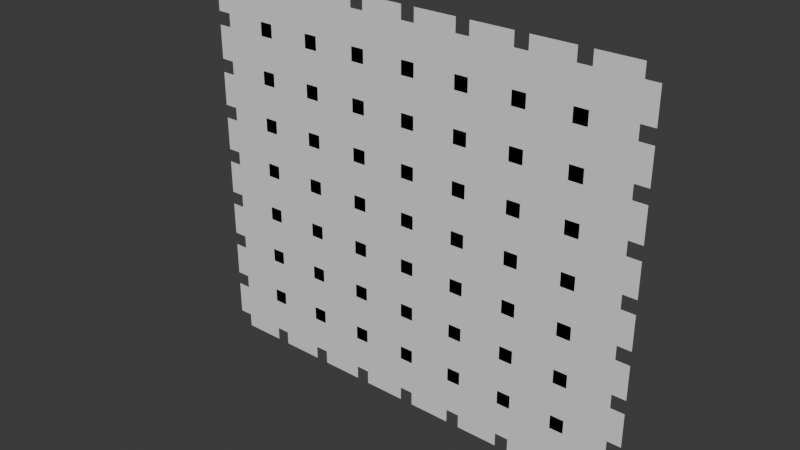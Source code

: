 # Source: board.blend  (saved by Blender 4.2.67; exported with 4.5.12 LTS)
import bpy
from mathutils import Matrix  # noqa: F401  (used for matrix-valued properties, if any)

bpy.ops.wm.read_factory_settings(use_empty=True)
scene = bpy.context.scene
scene.name = 'Scene'

# ---- collections
col_collection = bpy.data.collections.new('Collection'); scene.collection.children.link(col_collection)

# ---- world
world_world = bpy.data.worlds.new('World'); scene.world = world_world
world_world.use_nodes = True; world_world.node_tree.nodes.clear()
_N = world_world.node_tree.nodes; _L = world_world.node_tree.links
n0 = _N.new('ShaderNodeOutputWorld'); n0.name = 'World Output'; n0.location = (300, 300)
n1 = _N.new('ShaderNodeBackground'); n1.name = 'Background'; n1.location = (10, 300)
n1.inputs[0].default_value = (0.05088, 0.05088, 0.05088, 1.0)
_L.new(n1.outputs[0], n0.inputs[0])
n0.is_active_output = True
world_world.color = (0.05088, 0.05088, 0.05088)
world_world.sun_shadow_jitter_overblur = 0.0

# ---- meshes
me_003 = bpy.data.meshes.new('平面.003')
me_003.from_pydata([(-3.979, 0.05106, 21.62), (-3.979, 0.05106, 19.62), (-1.479, 0.05106, 21.62), (-3.979, 0.05106, 18.82), (-3.979, 0.05106, 16.82), (-4.379, 0.05106, 8.42), (-4.379, 0.05106, 10.42), (-3.979, 0.05106, 22.02), (-1.479, 0.05106, 22.02), (-3.979, 0.05106, 16.02), (-3.979, 0.05106, 14.02), (-4.379, 0.05106, 11.22), (-4.379, 0.05106, 13.22), (-3.979, 0.05106, 13.22), (-3.979, 0.05106, 11.22), (-4.379, 0.05106, 14.02), (-3.979, 0.05106, 10.42), (-3.979, 0.05106, 8.42), (-4.379, 0.05106, 16.02), (-3.979, 0.05106, 7.62), (-3.979, 0.05106, 5.621), (-3.979, 0.05106, 4.821), (-4.379, 0.05106, 16.82), (-4.379, 0.05106, 18.82), (-3.979, 0.05106, 2.821), (-4.379, 0.05106, 19.62), (-4.379, 0.05106, 21.62), (-3.979, 0.05106, 2.021), (-3.979, 0.05106, 0.02108), (-1.479, 0.05106, 0.02108), (-3.979, 0.05106, -0.3789), (-1.479, 0.05106, -0.3789), (-4.379, 0.05106, 5.621), (-4.379, 0.05106, 7.62), (-4.379, 0.05106, 4.821), (-4.379, 0.05106, 2.821), (-4.379, 0.05106, 2.021), (-4.379, 0.05106, 0.02108), (-0.6792, 0.05106, 21.62), (1.821, 0.05106, 21.62), (-0.6792, 0.05106, 22.02), (1.821, 0.05106, 22.02), (-0.6792, 0.05106, 0.02108), (1.821, 0.05106, 0.02108), (-0.6792, 0.05106, -0.3789), (1.821, 0.05106, -0.3789), (2.621, 0.05106, 21.62), (5.12, 0.05106, 21.62), (2.621, 0.05106, 22.02), (5.12, 0.05106, 22.02), (2.621, 0.05106, 0.02108), (5.12, 0.05106, 0.02108), (2.621, 0.05106, -0.3789), (5.12, 0.05106, -0.3789), (5.92, 0.05106, 21.62), (8.42, 0.05106, 21.62), (5.92, 0.05106, 22.02), (8.42, 0.05106, 22.02), (5.92, 0.05106, 0.02108), (8.42, 0.05106, 0.02108), (5.92, 0.05106, -0.3789), (8.42, 0.05106, -0.3789), (9.22, 0.05106, 21.62), (9.22, 0.05106, 0.02108), (11.72, 0.05106, 21.62), (9.22, 0.05106, 22.02), (11.72, 0.05106, 22.02), (11.72, 0.05106, 0.02108), (9.22, 0.05106, -0.3789), (11.72, 0.05106, -0.3789), (12.52, 0.05106, 0.02108), (12.52, 0.05106, 21.62), (15.02, 0.05106, 21.62), (12.52, 0.05106, 22.02), (15.02, 0.05106, 22.02), (15.02, 0.05106, 0.02108), (12.52, 0.05106, -0.3789), (15.02, 0.05106, -0.3789), (15.82, 0.05106, 0.02108), (15.82, 0.05106, 21.62), (18.32, 0.05106, 21.62), (15.82, 0.05106, 22.02), (18.32, 0.05106, 22.02), (18.32, 0.05106, 0.02108), (15.82, 0.05106, -0.3789), (18.32, 0.05106, -0.3789), (19.12, 0.05106, 0.02108), (19.12, 0.05106, 21.62), (21.62, 0.05106, 21.62), (21.62, 0.05106, 19.62), (21.62, 0.05106, 18.82), (21.62, 0.05106, 16.82), (19.12, 0.05106, 22.02), (21.62, 0.05106, 22.02), (21.62, 0.05106, 16.02), (21.62, 0.05106, 14.02), (21.62, 0.05106, 13.22), (21.62, 0.05106, 11.22), (21.62, 0.05106, 10.42), (21.62, 0.05106, 8.42), (21.62, 0.05106, 7.62), (21.62, 0.05106, 5.621), (21.62, 0.05106, 4.821), (21.62, 0.05106, 2.821), (21.62, 0.05106, 2.021), (21.62, 0.05106, 0.02108), (19.12, 0.05106, -0.3789), (21.62, 0.05106, -0.3789), (22.02, 0.05106, 21.62), (22.02, 0.05106, 19.62), (22.02, 0.05106, 18.82), (22.02, 0.05106, 16.82), (22.02, 0.05106, 16.02), (22.02, 0.05106, 14.02), (22.02, 0.05106, 13.22), (22.02, 0.05106, 11.22), (22.02, 0.05106, 10.42), (22.02, 0.05106, 8.42), (22.02, 0.05106, 7.62), (22.02, 0.05106, 5.621), (22.02, 0.05106, 4.821), (22.02, 0.05106, 2.821), (22.02, 0.05106, 2.021), (22.02, 0.05106, 0.02108), (-1.479, 0.05106, 19.62), (-1.479, 0.05106, 18.82), (-1.479, 0.05106, 16.82), (-1.479, 0.05106, 16.02), (-1.479, 0.05106, 14.02), (-1.479, 0.05106, 13.22), (-1.479, 0.05106, 11.22), (-1.479, 0.05106, 10.42), (-1.479, 0.05106, 8.42), (-1.479, 0.05106, 7.62), (-1.479, 0.05106, 5.621), (-1.479, 0.05106, 4.821), (-1.479, 0.05106, 2.821), (-1.479, 0.05106, 2.021), (-0.6792, 0.05106, 19.62), (-0.6792, 0.05106, 18.82), (-0.6792, 0.05106, 16.82), (-0.6792, 0.05106, 16.02), (-0.6792, 0.05106, 14.02), (-0.6792, 0.05106, 13.22), (-0.6792, 0.05106, 11.22), (-0.6792, 0.05106, 8.42), (-0.6792, 0.05106, 4.821), (1.821, 0.05106, 19.62), (1.821, 0.05106, 18.82), (1.821, 0.05106, 16.82), (1.821, 0.05106, 16.02), (1.821, 0.05106, 14.02), (1.821, 0.05106, 13.22), (1.821, 0.05106, 11.22), (1.821, 0.05106, 10.42), (-0.6792, 0.05106, 10.42), (1.821, 0.05106, 8.42), (-0.6792, 0.05106, 7.62), (1.821, 0.05106, 7.62), (-0.6792, 0.05106, 5.621), (1.821, 0.05106, 5.621), (1.821, 0.05106, 4.821), (-0.6792, 0.05106, 2.821), (1.821, 0.05106, 2.821), (-0.6792, 0.05106, 2.021), (1.821, 0.05106, 2.021), (2.621, 0.05106, 19.62), (2.621, 0.05106, 14.02), (2.621, 0.05106, 13.22), (2.621, 0.05106, 11.22), (2.621, 0.05106, 10.42), (2.621, 0.05106, 8.42), (2.621, 0.05106, 7.62), (2.621, 0.05106, 4.821), (2.621, 0.05106, 2.821), (5.12, 0.05106, 19.62), (2.621, 0.05106, 18.82), (5.12, 0.05106, 18.82), (2.621, 0.05106, 16.82), (5.12, 0.05106, 16.82), (2.621, 0.05106, 16.02), (5.12, 0.05106, 16.02), (5.12, 0.05106, 14.02), (5.12, 0.05106, 13.22), (5.12, 0.05106, 11.22), (5.12, 0.05106, 10.42), (5.12, 0.05106, 8.42), (5.12, 0.05106, 7.62), (2.621, 0.05106, 5.621), (5.12, 0.05106, 5.621), (5.12, 0.05106, 4.821), (5.12, 0.05106, 2.821), (2.621, 0.05106, 2.021), (5.12, 0.05106, 2.021), (5.92, 0.05106, 19.62), (5.92, 0.05106, 18.82), (5.92, 0.05106, 8.42), (5.92, 0.05106, 2.021), (8.42, 0.05106, 19.62), (8.42, 0.05106, 18.82), (5.92, 0.05106, 16.82), (8.42, 0.05106, 16.82), (5.92, 0.05106, 16.02), (8.42, 0.05106, 16.02), (5.92, 0.05106, 14.02), (8.42, 0.05106, 14.02), (5.92, 0.05106, 13.22), (8.42, 0.05106, 13.22), (5.92, 0.05106, 11.22), (8.42, 0.05106, 11.22), (8.42, 0.05106, 10.42), (5.92, 0.05106, 10.42), (8.42, 0.05106, 8.42), (5.92, 0.05106, 7.62), (8.42, 0.05106, 7.62), (5.92, 0.05106, 5.621), (8.42, 0.05106, 5.621), (5.92, 0.05106, 4.821), (8.42, 0.05106, 4.821), (5.92, 0.05106, 2.821), (8.42, 0.05106, 2.821), (8.42, 0.05106, 2.021), (9.22, 0.05106, 16.82), (9.22, 0.05106, 16.02), (9.22, 0.05106, 11.22), (9.22, 0.05106, 10.42), (9.22, 0.05106, 5.621), (9.22, 0.05106, 4.821), (9.22, 0.05106, 2.821), (9.22, 0.05106, 2.021), (9.22, 0.05106, 19.62), (11.72, 0.05106, 19.62), (9.22, 0.05106, 18.82), (11.72, 0.05106, 18.82), (11.72, 0.05106, 16.82), (11.72, 0.05106, 16.02), (9.22, 0.05106, 14.02), (11.72, 0.05106, 14.02), (9.22, 0.05106, 13.22), (11.72, 0.05106, 13.22), (11.72, 0.05106, 11.22), (11.72, 0.05106, 10.42), (9.22, 0.05106, 8.42), (11.72, 0.05106, 8.42), (9.22, 0.05106, 7.62), (11.72, 0.05106, 7.62), (11.72, 0.05106, 5.621), (11.72, 0.05106, 4.821), (11.72, 0.05106, 2.821), (11.72, 0.05106, 2.021), (12.52, 0.05106, 19.62), (12.52, 0.05106, 16.02), (12.52, 0.05106, 14.02), (12.52, 0.05106, 10.42), (15.02, 0.05106, 19.62), (12.52, 0.05106, 18.82), (15.02, 0.05106, 18.82), (12.52, 0.05106, 16.82), (15.02, 0.05106, 16.82), (15.02, 0.05106, 16.02), (15.02, 0.05106, 14.02), (12.52, 0.05106, 13.22), (15.02, 0.05106, 13.22), (12.52, 0.05106, 11.22), (15.02, 0.05106, 11.22), (15.02, 0.05106, 10.42), (12.52, 0.05106, 8.42), (15.02, 0.05106, 8.42), (12.52, 0.05106, 7.62), (15.02, 0.05106, 7.62), (12.52, 0.05106, 5.621), (15.02, 0.05106, 5.621), (12.52, 0.05106, 4.821), (15.02, 0.05106, 4.821), (12.52, 0.05106, 2.821), (15.02, 0.05106, 2.821), (12.52, 0.05106, 2.021), (15.02, 0.05106, 2.021), (15.82, 0.05106, 16.02), (15.82, 0.05106, 14.02), (15.82, 0.05106, 11.22), (15.82, 0.05106, 8.42), (15.82, 0.05106, 5.621), (15.82, 0.05106, 4.821), (15.82, 0.05106, 2.021), (15.82, 0.05106, 19.62), (18.32, 0.05106, 19.62), (15.82, 0.05106, 18.82), (18.32, 0.05106, 18.82), (15.82, 0.05106, 16.82), (18.32, 0.05106, 16.82), (18.32, 0.05106, 16.02), (18.32, 0.05106, 14.02), (15.82, 0.05106, 13.22), (18.32, 0.05106, 13.22), (18.32, 0.05106, 11.22), (18.32, 0.05106, 10.42), (15.82, 0.05106, 10.42), (18.32, 0.05106, 8.42), (15.82, 0.05106, 7.62), (18.32, 0.05106, 7.62), (18.32, 0.05106, 5.621), (18.32, 0.05106, 4.821), (15.82, 0.05106, 2.821), (18.32, 0.05106, 2.821), (18.32, 0.05106, 2.021), (19.12, 0.05106, 19.62), (19.12, 0.05106, 16.82), (19.12, 0.05106, 14.02), (19.12, 0.05106, 10.42), (19.12, 0.05106, 4.821), (19.12, 0.05106, 2.821), (19.12, 0.05106, 2.021), (19.12, 0.05106, 18.82), (19.12, 0.05106, 16.02), (19.12, 0.05106, 13.22), (19.12, 0.05106, 11.22), (19.12, 0.05106, 8.42), (19.12, 0.05106, 7.62), (19.12, 0.05106, 5.621), (-3.979, 0.05106, 22.42), (-1.479, 0.05106, 22.42), (-0.6792, 0.05106, 22.42), (1.821, 0.05106, 22.42), (2.621, 0.05106, 22.42), (5.12, 0.05106, 22.42), (5.92, 0.05106, 22.42), (8.42, 0.05106, 22.42), (9.22, 0.05106, 22.42), (11.72, 0.05106, 22.42), (12.52, 0.05106, 22.42), (15.02, 0.05106, 22.42), (15.82, 0.05106, 22.42), (18.32, 0.05106, 22.42), (19.12, 0.05106, 22.42), (21.62, 0.05106, 22.42), (22.42, 0.05106, 21.62), (22.42, 0.05106, 19.62), (22.42, 0.05106, 18.82), (22.42, 0.05106, 16.82), (22.42, 0.05106, 16.02), (22.42, 0.05106, 14.02), (22.42, 0.05106, 13.22), (22.42, 0.05106, 11.22), (22.42, 0.05106, 10.42), (22.42, 0.05106, 8.42), (22.42, 0.05106, 7.62), (22.42, 0.05106, 5.621), (22.42, 0.05106, 4.821), (22.42, 0.05106, 2.821), (22.42, 0.05106, 2.021), (22.42, 0.05106, 0.02108), (-4.779, 0.05106, 8.42), (-4.779, 0.05106, 10.42), (-4.779, 0.05106, 11.22), (-4.779, 0.05106, 13.22), (-4.779, 0.05106, 14.02), (-4.779, 0.05106, 16.02), (-4.779, 0.05106, 16.82), (-4.779, 0.05106, 18.82), (-4.779, 0.05106, 19.62), (-4.779, 0.05106, 21.62), (-4.779, 0.05106, 5.621), (-4.779, 0.05106, 7.62), (-4.779, 0.05106, 4.821), (-4.779, 0.05106, 2.821), (-4.779, 0.05106, 2.021), (-4.779, 0.05106, 0.02108), (-3.979, 0.05106, -0.7789), (-1.479, 0.05106, -0.7789), (-0.6792, 0.05106, -0.7789), (1.821, 0.05106, -0.7789), (2.621, 0.05106, -0.7789), (5.12, 0.05106, -0.7789), (5.92, 0.05106, -0.7789), (8.42, 0.05106, -0.7789), (9.22, 0.05106, -0.7789), (11.72, 0.05106, -0.7789), (12.52, 0.05106, -0.7789), (15.02, 0.05106, -0.7789), (15.82, 0.05106, -0.7789), (18.32, 0.05106, -0.7789), (19.12, 0.05106, -0.7789), (21.62, 0.05106, -0.7789)], [], [(124, 138, 139, 125), (130, 144, 155, 131), (132, 145, 157, 133), (134, 159, 146, 135), (126, 140, 141, 127), (128, 142, 143, 129), (136, 162, 164, 137), (147, 166, 176, 148), (153, 169, 170, 154), (156, 171, 172, 158), (160, 188, 173, 161), (149, 178, 180, 150), (151, 167, 168, 152), (163, 174, 192, 165), (175, 194, 195, 177), (184, 208, 211, 185), (186, 196, 213, 187), (189, 215, 217, 190), (179, 200, 202, 181), (182, 204, 206, 183), (191, 219, 197, 193), (198, 230, 232, 199), (209, 224, 225, 210), (212, 242, 244, 214), (216, 226, 227, 218), (201, 222, 223, 203), (205, 236, 238, 207), (220, 228, 229, 221), (231, 250, 255, 233), (240, 263, 253, 241), (243, 266, 268, 245), (246, 270, 272, 247), (234, 257, 251, 235), (237, 252, 261, 239), (248, 274, 276, 249), (254, 285, 287, 256), (264, 280, 297, 265), (267, 281, 299, 269), (271, 282, 283, 273), (258, 289, 278, 259), (260, 279, 293, 262), (275, 303, 284, 277), (286, 306, 313, 288), (295, 316, 309, 296), (298, 317, 318, 300), (301, 319, 310, 302), (290, 307, 314, 291), (292, 308, 315, 294), (304, 311, 312, 305), (1, 3, 23, 359, 358, 22, 4, 9, 18, 357, 356, 15, 10, 13, 12, 355, 354, 11, 14, 16, 6, 353, 352, 5, 17, 19, 33, 363, 362, 32, 20, 21, 34, 364, 365, 35, 24, 27, 36, 366, 367, 37, 28, 30, 368, 369, 31, 29, 42, 44, 370, 371, 45, 43, 50, 52, 372, 373, 53, 51, 58, 60, 374, 375, 61, 59, 63, 68, 376, 377, 69, 67, 70, 76, 378, 379, 77, 75, 78, 84, 380, 381, 85, 83, 86, 106, 382, 383, 107, 105, 123, 351, 350, 122, 104, 103, 121, 349, 348, 120, 102, 101, 119, 347, 346, 118, 100, 99, 117, 345, 344, 116, 98, 97, 115, 343, 342, 114, 96, 95, 113, 341, 340, 112, 94, 91, 111, 339, 338, 110, 90, 89, 109, 337, 336, 108, 88, 93, 335, 334, 92, 87, 80, 82, 333, 332, 81, 79, 72, 74, 331, 330, 73, 71, 64, 66, 329, 328, 65, 62, 55, 57, 327, 326, 56, 54, 47, 49, 325, 324, 48, 46, 39, 41, 323, 322, 40, 38, 2, 8, 321, 320, 7, 0, 26, 361, 360, 25)])
_uv = me_003.uv_layers.new(name='UVマップ')
_uv.uv.foreach_set('vector', [0.0, 0.0, 0.0, 0.0, 0.0, 0.0, 0.0, 0.0, 0.0, 0.0, 0.0, 0.0, 0.0, 0.0, 0.0, 0.0, 0.0, 0.0, 0.0, 0.0, 0.0, 0.0, 0.0, 0.0, 0.0, 0.0, 0.0, 0.0, 0.0, 0.0, 0.0, 0.0, 0.0, 0.0, 0.0, 0.0, 0.0, 0.0, 0.0, 0.0, 0.0, 0.0, 0.0, 0.0, 0.0, 0.0, 0.0, 0.0, 0.0, 0.0, 0.0, 0.0, 0.0, 0.0, 0.0, 0.0, 0.0, 0.0, 0.0, 0.0, 0.0, 0.0, 0.0, 0.0, 0.0, 0.0, 0.0, 0.0, 0.0, 0.0, 0.0, 0.0, 0.0, 0.0, 0.0, 0.0, 0.0, 0.0, 0.0, 0.0, 0.0, 0.0, 0.0, 0.0, 0.0, 0.0, 0.0, 0.0, 0.0, 0.0, 0.0, 0.0, 0.0, 0.0, 0.0, 0.0, 0.0, 0.0, 0.0, 0.0, 0.0, 0.0, 0.0, 0.0, 0.0, 0.0, 0.0, 0.0, 0.0, 0.0, 0.0, 0.0, 0.0, 0.0, 0.0, 0.0, 0.0, 0.0, 0.0, 0.0, 0.0, 0.0, 0.0, 0.0, 0.0, 0.0, 0.0, 0.0, 0.0, 0.0, 0.0, 0.0, 0.0, 0.0, 0.0, 0.0, 0.0, 0.0, 0.0, 0.0, 0.0, 0.0, 0.0, 0.0, 0.0, 0.0, 0.0, 0.0, 0.0, 0.0, 0.0, 0.0, 0.0, 0.0, 0.0, 0.0, 0.0, 0.0, 0.0, 0.0, 0.0, 0.0, 0.0, 0.0, 0.0, 0.0, 0.0, 0.0, 0.0, 0.0, 0.0, 0.0, 0.0, 0.0, 0.0, 0.0, 0.0, 0.0, 0.0, 0.0, 0.0, 0.0, 0.0, 0.0, 0.0, 0.0, 0.0, 0.0, 0.0, 0.0, 0.0, 0.0, 0.0, 0.0, 0.0, 0.0, 0.0, 0.0, 0.0, 0.0, 0.0, 0.0, 0.0, 0.0, 0.0, 0.0, 0.0, 0.0, 0.0, 0.0, 0.0, 0.0, 0.0, 0.0, 0.0, 0.0, 0.0, 0.0, 0.0, 0.0, 0.0, 0.0, 0.0, 0.0, 0.0, 0.0, 0.0, 0.0, 0.0, 0.0, 0.0, 0.0, 0.0, 0.0, 0.0, 0.0, 0.0, 0.0, 0.0, 0.0, 0.0, 0.0, 0.0, 0.0, 0.0, 0.0, 0.0, 0.0, 0.0, 0.0, 0.0, 0.0, 0.0, 0.0, 0.0, 0.0, 0.0, 0.0, 0.0, 0.0, 0.0, 0.0, 0.0, 0.0, 0.0, 0.0, 0.0, 0.0, 0.0, 0.0, 0.0, 0.0, 0.0, 0.0, 0.0, 0.0, 0.0, 0.0, 0.0, 0.0, 0.0, 0.0, 0.0, 0.0, 0.0, 0.0, 0.0, 0.0, 0.0, 0.0, 0.0, 0.0, 0.0, 0.0, 0.0, 0.0, 0.0, 0.0, 0.0, 0.0, 0.0, 0.0, 0.0, 0.0, 0.0, 0.0, 0.0, 0.0, 0.0, 0.0, 0.0, 0.0, 0.0, 0.0, 0.0, 0.0, 0.0, 0.0, 0.0, 0.0, 0.0, 0.0, 0.0, 0.0, 0.0, 0.0, 0.0, 0.0, 0.0, 0.0, 0.0, 0.0, 0.0, 0.0, 0.0, 0.0, 0.0, 0.0, 0.0, 0.0, 0.0, 0.0, 0.0, 0.0, 0.0, 0.0, 0.0, 0.0, 0.0, 0.0, 0.0, 0.0, 0.0, 0.0, 0.0, 0.0, 0.0, 0.0, 0.0, 0.0, 0.0, 0.0, 0.0, 0.0, 0.0, 0.0, 0.0, 0.0, 0.0, 0.0, 0.0, 0.0, 0.0, 0.0, 0.0, 0.0, 0.0, 0.0, 0.0, 0.0, 0.0, 0.0, 0.0, 0.0, 0.0, 0.0, 0.0, 0.0, 0.0, 0.0, 0.0, 0.0, 0.0, 0.0, 0.0, 0.0, 0.0, 0.0, 0.0, 0.0, 0.0, 0.0, 0.0, 0.0, 0.0, 0.0, 0.0, 0.0, 0.0, 0.0, 0.0, 0.0, 0.0, 0.0, 0.0, 0.0, 0.0, 0.0, 0.0, 0.0, 0.0, 0.0, 0.0, 0.0, 0.0, 0.0, 0.0, 0.0, 0.0, 0.0, 0.0, 0.0, 0.0, 0.0, 0.0, 0.0, 0.0, 0.0, 0.0, 0.0, 0.0, 0.0, 0.0, 0.0, 0.0, 0.0, 0.0, 0.0, 0.0, 0.0, 0.0, 0.0, 0.0, 0.0, 0.0, 0.0, 0.0, 0.0, 0.0, 0.0, 0.0, 0.0, 0.0, 0.0, 0.0, 0.0, 0.0, 0.0, 0.0, 0.0, 0.0, 0.0, 0.0, 0.0, 0.0, 0.0, 0.0, 0.0, 0.0, 0.0, 0.0, 0.0, 0.0, 0.0, 0.0, 0.0, 0.0, 0.0, 0.0, 0.0, 0.0, 0.0, 0.0, 0.0, 0.0, 0.0, 0.0, 0.0, 0.0, 0.0, 0.0, 0.0, 0.0, 0.0, 0.0, 0.0, 0.0, 0.0, 0.0, 0.0, 0.0, 0.0, 0.0, 0.0, 0.0, 0.0, 0.0, 0.0, 0.0, 0.0, 0.0, 0.0, 0.0, 0.0, 0.0, 0.0, 0.0, 0.0, 0.0, 0.0, 0.0, 0.0, 0.0, 0.0, 0.0, 0.0, 0.0, 0.0, 0.0, 0.0, 0.0, 0.0, 0.0, 0.0, 0.0, 0.0, 0.0, 0.0, 0.0, 0.0, 0.0, 0.0, 0.0, 0.0, 0.0, 0.0, 0.0, 0.0, 0.0, 0.0, 0.0, 0.0, 0.0, 0.0, 0.0, 0.0, 0.0, 0.0, 0.0, 0.0, 0.0, 0.0, 0.0, 0.0, 0.0, 0.0, 0.0, 0.0, 0.0, 0.0, 0.0, 0.0, 0.0, 0.0, 0.0, 0.0, 0.0, 0.0, 0.0, 0.0, 0.0, 0.0, 0.0, 0.0, 0.0, 0.0, 0.0, 0.0, 0.0, 0.0, 0.0, 0.0, 0.0, 0.0, 0.0, 0.0, 0.0, 0.0, 0.0, 0.0, 0.0, 0.0, 0.0, 0.0, 0.0, 0.0, 0.0, 0.0, 0.0, 0.0, 0.0, 0.0, 0.0, 0.0, 0.0, 0.0, 0.0, 0.0, 0.0, 0.0, 0.0, 0.0, 0.0, 0.0, 0.0, 0.0, 0.0, 0.0, 0.0, 0.0, 0.0, 0.0, 0.0, 0.0, 0.0, 0.0, 0.0, 0.0, 0.0, 0.0, 0.0, 0.0, 0.0, 0.0, 0.0, 0.0, 0.0, 0.0, 0.0, 0.0, 0.0, 0.0, 0.0, 0.0, 0.0, 0.0, 0.0, 0.0, 0.0, 0.0, 0.0, 0.0, 0.0, 0.0, 0.0, 0.0, 0.0, 0.0, 0.0, 0.0, 0.0, 0.0, 0.0, 0.0, 0.0, 0.0, 0.0, 0.0, 0.0, 0.0, 0.0, 0.0, 0.0, 0.0, 0.0, 0.0, 0.0, 0.0, 0.0, 0.0, 0.0, 0.0, 0.0, 0.0, 0.0, 0.0, 0.0, 0.0, 0.0, 0.0, 0.0, 0.0, 0.0, 0.0, 0.0, 0.0, 0.0, 0.0, 0.0, 0.0, 0.0, 0.0, 0.0, 0.0, 0.0, 0.0, 0.0, 0.0, 0.0, 0.0, 0.0, 0.0, 0.0, 0.0, 0.0, 0.0, 0.0, 0.0, 0.0, 0.0, 0.0, 0.0, 0.0, 0.0, 0.0, 0.0, 0.0, 0.0, 0.0, 0.0, 0.0, 0.0, 0.0, 0.0, 0.0, 0.0, 0.0, 0.0, 0.0, 0.0, 0.0, 0.0, 0.0, 0.0, 0.0, 0.0, 0.0, 0.0])
me_003.update()
me_004 = bpy.data.meshes.new('平面.004')
me_004.from_pydata([(-3.979, -1.06, 21.62), (-3.979, -1.06, 19.62), (-1.479, -1.06, 21.62), (-1.479, -1.06, 19.62), (-3.979, -1.06, 18.82), (-1.479, -1.06, 18.82), (-3.979, -1.06, 16.82), (-1.479, -1.06, 16.82), (-3.979, -1.06, 16.02), (-1.479, -1.06, 16.02), (-3.979, -1.06, 14.02), (-1.479, -1.06, 14.02), (-3.979, -1.06, 13.22), (-1.479, -1.06, 13.22), (-3.979, -1.06, 11.22), (-1.479, -1.06, 11.22), (-1.479, -1.06, 10.42), (-3.979, -1.06, 10.42), (-3.979, -1.06, 8.42), (-1.479, -1.06, 8.42), (-3.979, -1.06, 7.62), (-1.479, -1.06, 7.62), (-3.979, -1.06, 5.621), (-1.479, -1.06, 5.621), (-3.979, -1.06, 4.821), (-1.479, -1.06, 4.821), (-3.979, -1.06, 2.821), (-1.479, -1.06, 2.821), (-3.979, -1.06, 2.021), (-1.479, -1.06, 2.021), (-3.979, -1.06, 0.02108), (-1.479, -1.06, 0.02108), (-0.6792, -1.06, 19.62), (-0.6792, -1.06, 18.82), (-0.6792, -1.06, 16.82), (-0.6792, -1.06, 16.02), (-0.6792, -1.06, 14.02), (-0.6792, -1.06, 13.22), (-0.6792, -1.06, 11.22), (-0.6792, -1.06, 8.42), (-0.6792, -1.06, 4.821), (-0.6792, -1.06, 21.62), (1.821, -1.06, 21.62), (1.821, -1.06, 19.62), (1.821, -1.06, 18.82), (1.821, -1.06, 16.82), (1.821, -1.06, 16.02), (1.821, -1.06, 14.02), (1.821, -1.06, 13.22), (1.821, -1.06, 11.22), (1.821, -1.06, 10.42), (-0.6792, -1.06, 10.42), (1.821, -1.06, 8.42), (-0.6792, -1.06, 7.62), (1.821, -1.06, 7.62), (-0.6792, -1.06, 5.621), (1.821, -1.06, 5.621), (1.821, -1.06, 4.821), (-0.6792, -1.06, 2.821), (1.821, -1.06, 2.821), (-0.6792, -1.06, 2.021), (1.821, -1.06, 2.021), (-0.6792, -1.06, 0.02108), (1.821, -1.06, 0.02108), (2.621, -1.06, 21.62), (2.621, -1.06, 19.62), (2.621, -1.06, 14.02), (2.621, -1.06, 13.22), (2.621, -1.06, 11.22), (2.621, -1.06, 10.42), (2.621, -1.06, 8.42), (2.621, -1.06, 7.62), (2.621, -1.06, 4.821), (2.621, -1.06, 2.821), (5.12, -1.06, 21.62), (5.12, -1.06, 19.62), (2.621, -1.06, 18.82), (5.12, -1.06, 18.82), (2.621, -1.06, 16.82), (5.12, -1.06, 16.82), (2.621, -1.06, 16.02), (5.12, -1.06, 16.02), (5.12, -1.06, 14.02), (5.12, -1.06, 13.22), (5.12, -1.06, 11.22), (5.12, -1.06, 10.42), (5.12, -1.06, 8.42), (5.12, -1.06, 7.62), (2.621, -1.06, 5.621), (5.12, -1.06, 5.621), (5.12, -1.06, 4.821), (5.12, -1.06, 2.821), (2.621, -1.06, 2.021), (5.12, -1.06, 2.021), (2.621, -1.06, 0.02108), (5.12, -1.06, 0.02108), (5.92, -1.06, 21.62), (5.92, -1.06, 19.62), (5.92, -1.06, 18.82), (5.92, -1.06, 8.42), (5.92, -1.06, 2.021), (8.42, -1.06, 21.62), (8.42, -1.06, 19.62), (8.42, -1.06, 18.82), (5.92, -1.06, 16.82), (8.42, -1.06, 16.82), (5.92, -1.06, 16.02), (8.42, -1.06, 16.02), (5.92, -1.06, 14.02), (8.42, -1.06, 14.02), (5.92, -1.06, 13.22), (8.42, -1.06, 13.22), (5.92, -1.06, 11.22), (8.42, -1.06, 11.22), (8.42, -1.06, 10.42), (5.92, -1.06, 10.42), (8.42, -1.06, 8.42), (5.92, -1.06, 7.62), (8.42, -1.06, 7.62), (5.92, -1.06, 5.621), (8.42, -1.06, 5.621), (5.92, -1.06, 4.821), (8.42, -1.06, 4.821), (5.92, -1.06, 2.821), (8.42, -1.06, 2.821), (8.42, -1.06, 2.021), (5.92, -1.06, 0.02108), (8.42, -1.06, 0.02108), (9.22, -1.06, 21.62), (9.22, -1.06, 16.82), (9.22, -1.06, 16.02), (9.22, -1.06, 11.22), (9.22, -1.06, 10.42), (9.22, -1.06, 5.621), (9.22, -1.06, 4.821), (9.22, -1.06, 2.821), (9.22, -1.06, 2.021), (9.22, -1.06, 0.02108), (9.22, -1.06, 19.62), (11.72, -1.06, 21.62), (11.72, -1.06, 19.62), (9.22, -1.06, 18.82), (11.72, -1.06, 18.82), (11.72, -1.06, 16.82), (11.72, -1.06, 16.02), (9.22, -1.06, 14.02), (11.72, -1.06, 14.02), (9.22, -1.06, 13.22), (11.72, -1.06, 13.22), (11.72, -1.06, 11.22), (11.72, -1.06, 10.42), (9.22, -1.06, 8.42), (11.72, -1.06, 8.42), (9.22, -1.06, 7.62), (11.72, -1.06, 7.62), (11.72, -1.06, 5.621), (11.72, -1.06, 4.821), (11.72, -1.06, 2.821), (11.72, -1.06, 2.021), (11.72, -1.06, 0.02108), (12.52, -1.06, 19.62), (12.52, -1.06, 16.02), (12.52, -1.06, 14.02), (12.52, -1.06, 10.42), (12.52, -1.06, 0.02108), (12.52, -1.06, 21.62), (15.02, -1.06, 21.62), (15.02, -1.06, 19.62), (12.52, -1.06, 18.82), (15.02, -1.06, 18.82), (12.52, -1.06, 16.82), (15.02, -1.06, 16.82), (15.02, -1.06, 16.02), (15.02, -1.06, 14.02), (12.52, -1.06, 13.22), (15.02, -1.06, 13.22), (12.52, -1.06, 11.22), (15.02, -1.06, 11.22), (15.02, -1.06, 10.42), (12.52, -1.06, 8.42), (15.02, -1.06, 8.42), (12.52, -1.06, 7.62), (15.02, -1.06, 7.62), (12.52, -1.06, 5.621), (15.02, -1.06, 5.621), (12.52, -1.06, 4.821), (15.02, -1.06, 4.821), (12.52, -1.06, 2.821), (15.02, -1.06, 2.821), (12.52, -1.06, 2.021), (15.02, -1.06, 2.021), (15.02, -1.06, 0.02108), (15.82, -1.06, 16.02), (15.82, -1.06, 14.02), (15.82, -1.06, 11.22), (15.82, -1.06, 8.42), (15.82, -1.06, 5.621), (15.82, -1.06, 4.821), (15.82, -1.06, 2.021), (15.82, -1.06, 0.02108), (15.82, -1.06, 21.62), (15.82, -1.06, 19.62), (18.32, -1.06, 21.62), (18.32, -1.06, 19.62), (15.82, -1.06, 18.82), (18.32, -1.06, 18.82), (15.82, -1.06, 16.82), (18.32, -1.06, 16.82), (18.32, -1.06, 16.02), (18.32, -1.06, 14.02), (15.82, -1.06, 13.22), (18.32, -1.06, 13.22), (18.32, -1.06, 11.22), (18.32, -1.06, 10.42), (15.82, -1.06, 10.42), (18.32, -1.06, 8.42), (15.82, -1.06, 7.62), (18.32, -1.06, 7.62), (18.32, -1.06, 5.621), (18.32, -1.06, 4.821), (15.82, -1.06, 2.821), (18.32, -1.06, 2.821), (18.32, -1.06, 2.021), (18.32, -1.06, 0.02108), (19.12, -1.06, 19.62), (19.12, -1.06, 16.82), (19.12, -1.06, 14.02), (19.12, -1.06, 10.42), (19.12, -1.06, 4.821), (19.12, -1.06, 2.821), (19.12, -1.06, 2.021), (19.12, -1.06, 0.02108), (19.12, -1.06, 21.62), (21.62, -1.06, 21.62), (21.62, -1.06, 19.62), (19.12, -1.06, 18.82), (21.62, -1.06, 18.82), (21.62, -1.06, 16.82), (19.12, -1.06, 16.02), (21.62, -1.06, 16.02), (21.62, -1.06, 14.02), (19.12, -1.06, 13.22), (21.62, -1.06, 13.22), (19.12, -1.06, 11.22), (21.62, -1.06, 11.22), (21.62, -1.06, 10.42), (19.12, -1.06, 8.42), (21.62, -1.06, 8.42), (19.12, -1.06, 7.62), (21.62, -1.06, 7.62), (19.12, -1.06, 5.621), (21.62, -1.06, 5.621), (21.62, -1.06, 4.821), (21.62, -1.06, 2.821), (21.62, -1.06, 2.021), (21.62, -1.06, 0.02108)], [(2, 0), (0, 1), (1, 3), (3, 2), (4, 5), (6, 7), (4, 6), (7, 5), (8, 9), (10, 11), (10, 8), (9, 11), (12, 13), (14, 15), (14, 12), (13, 15), (18, 17), (18, 19), (20, 21), (22, 23), (22, 20), (21, 23), (25, 24), (26, 27), (28, 29), (30, 31), (30, 28), (29, 31), (16, 17), (16, 19), (26, 24), (25, 27), (34, 33), (35, 36), (37, 38), (42, 41), (43, 42), (45, 44), (46, 47), (48, 49), (53, 54), (55, 56), (55, 53), (54, 56), (58, 59), (60, 61), (62, 63), (62, 60), (61, 63), (50, 51), (50, 52), (57, 59), (64, 65), (67, 68), (69, 70), (72, 73), (75, 74), (76, 77), (78, 79), (76, 78), (79, 77), (80, 81), (81, 82), (83, 84), (88, 89), (87, 89), (92, 93), (94, 95), (94, 92), (93, 95), (85, 86), (90, 91), (96, 97), (102, 101), (104, 105), (105, 103), (106, 107), (108, 109), (108, 106), (107, 109), (110, 111), (112, 113), (112, 110), (111, 113), (117, 118), (119, 120), (119, 117), (118, 120), (122, 121), (123, 124), (126, 127), (125, 127), (114, 115), (114, 116), (123, 121), (122, 124), (136, 137), (134, 135), (138, 140), (140, 139), (141, 142), (143, 142), (145, 146), (144, 146), (147, 148), (148, 149), (151, 152), (153, 154), (154, 155), (158, 159), (150, 152), (156, 157), (161, 162), (166, 165), (167, 166), (168, 169), (170, 171), (170, 168), (171, 169), (172, 173), (174, 175), (176, 177), (176, 174), (175, 177), (179, 180), (181, 182), (183, 184), (183, 181), (182, 184), (186, 185), (187, 188), (189, 190), (190, 191), (178, 180), (187, 185), (186, 188), (192, 193), (198, 199), (202, 200), (201, 200), (201, 203), (203, 202), (204, 205), (206, 207), (206, 204), (207, 205), (208, 209), (210, 211), (211, 212), (216, 217), (217, 218), (220, 221), (222, 223), (213, 214), (213, 215), (219, 221), (230, 231), (228, 229), (233, 232), (234, 233), (235, 236), (237, 236), (238, 239), (239, 240), (241, 242), (243, 244), (243, 241), (242, 244), (246, 247), (248, 249), (250, 251), (250, 248), (249, 251), (254, 255), (245, 247), (252, 253), (32, 41), (51, 39), (40, 58), (32, 43), (33, 44), (34, 45), (35, 46), (36, 47), (37, 48), (38, 49), (39, 52), (57, 40), (80, 66), (71, 88), (74, 64), (65, 75), (66, 82), (67, 83), (68, 84), (70, 86), (71, 87), (90, 72), (73, 91), (85, 69), (98, 104), (100, 126), (115, 99), (101, 96), (97, 102), (98, 103), (99, 116), (100, 125), (128, 138), (141, 129), (130, 145), (147, 131), (153, 133), (132, 151), (139, 128), (129, 143), (130, 144), (131, 149), (133, 155), (156, 134), (135, 157), (136, 158), (137, 159), (150, 132), (165, 160), (189, 164), (163, 179), (160, 167), (161, 172), (162, 173), (164, 191), (178, 163), (210, 194), (216, 196), (214, 195), (197, 220), (192, 208), (193, 209), (194, 212), (195, 215), (196, 218), (219, 197), (198, 222), (199, 223), (232, 224), (235, 225), (238, 226), (227, 246), (224, 234), (225, 237), (226, 240), (252, 228), (229, 253), (230, 254), (231, 255), (245, 227)], [])
_uv = me_004.uv_layers.new(name='UVマップ')
_uv.uv.foreach_set('vector', [])
me_004.update()
me_005 = bpy.data.meshes.new('平面.005')
me_005.from_pydata([(-3.979, -0.5044, 19.22), (-1.479, -0.5044, 19.22), (-3.979, -0.5044, 16.42), (-1.479, -0.5044, 16.42), (-3.979, -0.5044, 13.62), (-1.479, -0.5044, 13.62), (-3.979, -0.5044, 10.82), (-1.479, -0.5044, 10.82), (-3.979, -0.5044, 8.02), (-1.479, -0.5044, 8.02), (-3.979, -0.5044, 5.221), (-1.479, -0.5044, 5.221), (-3.979, -0.5044, 2.421), (-1.479, -0.5044, 2.421), (-1.079, -0.5044, 21.62), (-1.079, -0.5044, 19.62), (-1.079, -0.5044, 18.82), (-1.079, -0.5044, 16.82), (-1.079, -0.5044, 16.02), (-1.079, -0.5044, 14.02), (-1.079, -0.5044, 13.22), (-1.079, -0.5044, 11.22), (-1.079, -0.5044, 10.42), (-1.079, -0.5044, 8.42), (-1.079, -0.5044, 7.62), (-1.079, -0.5044, 5.621), (-1.079, -0.5044, 4.821), (-1.079, -0.5044, 2.821), (-1.079, -0.5044, 2.021), (-1.079, -0.5044, 0.02108), (-0.6792, -0.5044, 19.22), (1.821, -0.5044, 19.22), (-0.6792, -0.5044, 16.42), (1.821, -0.5044, 16.42), (-0.6792, -0.5044, 13.62), (1.821, -0.5044, 13.62), (-0.6792, -0.5044, 10.82), (1.821, -0.5044, 10.82), (-0.6792, -0.5044, 8.02), (1.821, -0.5044, 8.02), (-0.6792, -0.5044, 5.221), (1.821, -0.5044, 5.221), (-0.6792, -0.5044, 2.421), (1.821, -0.5044, 2.421), (2.221, -0.5044, 21.62), (2.221, -0.5044, 19.62), (2.221, -0.5044, 18.82), (2.221, -0.5044, 16.82), (2.221, -0.5044, 16.02), (2.221, -0.5044, 14.02), (2.221, -0.5044, 13.22), (2.221, -0.5044, 11.22), (2.221, -0.5044, 10.42), (2.221, -0.5044, 8.42), (2.221, -0.5044, 7.62), (2.221, -0.5044, 5.621), (2.221, -0.5044, 4.821), (2.221, -0.5044, 2.821), (2.221, -0.5044, 2.021), (2.221, -0.5044, 0.02108), (2.621, -0.5044, 19.22), (5.12, -0.5044, 19.22), (2.621, -0.5044, 16.42), (5.12, -0.5044, 16.42), (2.621, -0.5044, 13.62), (5.12, -0.5044, 13.62), (2.621, -0.5044, 10.82), (5.12, -0.5044, 10.82), (2.621, -0.5044, 8.02), (5.12, -0.5044, 8.02), (2.621, -0.5044, 5.221), (5.12, -0.5044, 5.221), (2.621, -0.5044, 2.421), (5.12, -0.5044, 2.421), (5.52, -0.5044, 21.62), (5.52, -0.5044, 19.62), (5.52, -0.5044, 18.82), (5.52, -0.5044, 16.82), (5.52, -0.5044, 16.02), (5.52, -0.5044, 14.02), (5.52, -0.5044, 13.22), (5.52, -0.5044, 11.22), (5.52, -0.5044, 10.42), (5.52, -0.5044, 8.42), (5.52, -0.5044, 7.62), (5.52, -0.5044, 5.621), (5.52, -0.5044, 4.821), (5.52, -0.5044, 2.821), (5.52, -0.5044, 2.021), (5.52, -0.5044, 0.02108), (5.92, -0.5044, 19.22), (8.42, -0.5044, 19.22), (5.92, -0.5044, 16.42), (8.42, -0.5044, 16.42), (5.92, -0.5044, 13.62), (8.42, -0.5044, 13.62), (5.92, -0.5044, 10.82), (8.42, -0.5044, 10.82), (5.92, -0.5044, 8.02), (8.42, -0.5044, 8.02), (5.92, -0.5044, 5.221), (8.42, -0.5044, 5.221), (5.92, -0.5044, 2.421), (8.42, -0.5044, 2.421), (8.82, -0.5044, 21.62), (8.82, -0.5044, 19.62), (8.82, -0.5044, 18.82), (8.82, -0.5044, 16.82), (8.82, -0.5044, 16.02), (8.82, -0.5044, 14.02), (8.82, -0.5044, 13.22), (8.82, -0.5044, 11.22), (8.82, -0.5044, 10.42), (8.82, -0.5044, 8.42), (8.82, -0.5044, 7.62), (8.82, -0.5044, 5.621), (8.82, -0.5044, 4.821), (8.82, -0.5044, 2.821), (8.82, -0.5044, 2.021), (8.82, -0.5044, 0.02108), (9.22, -0.5044, 19.22), (11.72, -0.5044, 19.22), (9.22, -0.5044, 16.42), (11.72, -0.5044, 16.42), (9.22, -0.5044, 13.62), (11.72, -0.5044, 13.62), (9.22, -0.5044, 10.82), (11.72, -0.5044, 10.82), (9.22, -0.5044, 8.02), (11.72, -0.5044, 8.02), (9.22, -0.5044, 5.221), (11.72, -0.5044, 5.221), (9.22, -0.5044, 2.421), (11.72, -0.5044, 2.421), (12.12, -0.5044, 21.62), (12.12, -0.5044, 19.62), (12.12, -0.5044, 18.82), (12.12, -0.5044, 16.82), (12.12, -0.5044, 16.02), (12.12, -0.5044, 14.02), (12.12, -0.5044, 13.22), (12.12, -0.5044, 11.22), (12.12, -0.5044, 10.42), (12.12, -0.5044, 8.42), (12.12, -0.5044, 7.62), (12.12, -0.5044, 5.621), (12.12, -0.5044, 4.821), (12.12, -0.5044, 2.821), (12.12, -0.5044, 2.021), (12.12, -0.5044, 0.02108), (12.52, -0.5044, 19.22), (15.02, -0.5044, 19.22), (12.52, -0.5044, 16.42), (15.02, -0.5044, 16.42), (12.52, -0.5044, 13.62), (15.02, -0.5044, 13.62), (12.52, -0.5044, 10.82), (15.02, -0.5044, 10.82), (12.52, -0.5044, 8.02), (15.02, -0.5044, 8.02), (12.52, -0.5044, 5.221), (15.02, -0.5044, 5.221), (12.52, -0.5044, 2.421), (15.02, -0.5044, 2.421), (15.42, -0.5044, 21.62), (15.42, -0.5044, 19.62), (15.42, -0.5044, 18.82), (15.42, -0.5044, 16.82), (15.42, -0.5044, 16.02), (15.42, -0.5044, 14.02), (15.42, -0.5044, 13.22), (15.42, -0.5044, 11.22), (15.42, -0.5044, 10.42), (15.42, -0.5044, 8.42), (15.42, -0.5044, 7.62), (15.42, -0.5044, 5.621), (15.42, -0.5044, 4.821), (15.42, -0.5044, 2.821), (15.42, -0.5044, 2.021), (15.42, -0.5044, 0.02108), (15.82, -0.5044, 19.22), (18.32, -0.5044, 19.22), (15.82, -0.5044, 16.42), (18.32, -0.5044, 16.42), (15.82, -0.5044, 13.62), (18.32, -0.5044, 13.62), (15.82, -0.5044, 10.82), (18.32, -0.5044, 10.82), (15.82, -0.5044, 8.02), (18.32, -0.5044, 8.02), (15.82, -0.5044, 5.221), (18.32, -0.5044, 5.221), (15.82, -0.5044, 2.421), (18.32, -0.5044, 2.421), (18.72, -0.5044, 21.62), (18.72, -0.5044, 19.62), (18.72, -0.5044, 18.82), (18.72, -0.5044, 16.82), (18.72, -0.5044, 16.02), (18.72, -0.5044, 14.02), (18.72, -0.5044, 13.22), (18.72, -0.5044, 11.22), (18.72, -0.5044, 10.42), (18.72, -0.5044, 8.42), (18.72, -0.5044, 7.62), (18.72, -0.5044, 5.621), (18.72, -0.5044, 4.821), (18.72, -0.5044, 2.821), (18.72, -0.5044, 2.021), (18.72, -0.5044, 0.02108), (19.12, -0.5044, 19.22), (21.62, -0.5044, 19.22), (19.12, -0.5044, 16.42), (21.62, -0.5044, 16.42), (19.12, -0.5044, 13.62), (21.62, -0.5044, 13.62), (19.12, -0.5044, 10.82), (21.62, -0.5044, 10.82), (19.12, -0.5044, 8.02), (21.62, -0.5044, 8.02), (19.12, -0.5044, 5.221), (21.62, -0.5044, 5.221), (19.12, -0.5044, 2.421), (21.62, -0.5044, 2.421), (-4.379, -0.4489, 8.42), (-4.379, -0.4489, 10.42), (-3.979, -0.4489, 22.02), (-1.479, -0.4489, 22.02), (-4.379, -0.4489, 11.22), (-4.379, -0.4489, 13.22), (-4.379, -0.4489, 14.02), (-4.379, -0.4489, 16.02), (-4.379, -0.4489, 16.82), (-4.379, -0.4489, 18.82), (-4.379, -0.4489, 19.62), (-4.379, -0.4489, 21.62), (-3.979, -0.4489, -0.3789), (-1.479, -0.4489, -0.3789), (-4.379, -0.4489, 5.621), (-4.379, -0.4489, 7.62), (-4.379, -0.4489, 4.821), (-4.379, -0.4489, 2.821), (-4.379, -0.4489, 2.021), (-4.379, -0.4489, 0.02108), (-0.6792, -0.4489, 22.02), (1.821, -0.4489, 22.02), (-0.6792, -0.4489, -0.3789), (1.821, -0.4489, -0.3789), (2.621, -0.4489, 22.02), (5.12, -0.4489, 22.02), (2.621, -0.4489, -0.3789), (5.12, -0.4489, -0.3789), (5.92, -0.4489, 22.02), (8.42, -0.4489, 22.02), (5.92, -0.4489, -0.3789), (8.42, -0.4489, -0.3789), (9.22, -0.4489, 22.02), (11.72, -0.4489, 22.02), (9.22, -0.4489, -0.3789), (11.72, -0.4489, -0.3789), (12.52, -0.4489, 22.02), (15.02, -0.4489, 22.02), (12.52, -0.4489, -0.3789), (15.02, -0.4489, -0.3789), (15.82, -0.4489, 22.02), (18.32, -0.4489, 22.02), (15.82, -0.4489, -0.3789), (18.32, -0.4489, -0.3789), (19.12, -0.4489, 22.02), (21.62, -0.4489, 22.02), (19.12, -0.4489, -0.3789), (21.62, -0.4489, -0.3789), (22.02, -0.4489, 21.62), (22.02, -0.4489, 19.62), (22.02, -0.4489, 18.82), (22.02, -0.4489, 16.82), (22.02, -0.4489, 16.02), (22.02, -0.4489, 14.02), (22.02, -0.4489, 13.22), (22.02, -0.4489, 11.22), (22.02, -0.4489, 10.42), (22.02, -0.4489, 8.42), (22.02, -0.4489, 7.62), (22.02, -0.4489, 5.621), (22.02, -0.4489, 4.821), (22.02, -0.4489, 2.821), (22.02, -0.4489, 2.021), (22.02, -0.4489, 0.02108)], [(0, 1), (2, 3), (4, 5), (6, 7), (8, 9), (10, 11), (12, 13), (15, 14), (17, 16), (18, 19), (20, 21), (24, 25), (28, 29), (22, 23), (26, 27), (30, 31), (32, 33), (34, 35), (36, 37), (38, 39), (40, 41), (42, 43), (45, 44), (47, 46), (48, 49), (50, 51), (54, 55), (58, 59), (52, 53), (56, 57), (60, 61), (62, 63), (64, 65), (66, 67), (68, 69), (70, 71), (72, 73), (75, 74), (77, 76), (78, 79), (80, 81), (84, 85), (88, 89), (82, 83), (86, 87), (90, 91), (92, 93), (94, 95), (96, 97), (98, 99), (100, 101), (102, 103), (105, 104), (107, 106), (108, 109), (110, 111), (114, 115), (118, 119), (112, 113), (116, 117), (120, 121), (122, 123), (124, 125), (126, 127), (128, 129), (130, 131), (132, 133), (135, 134), (137, 136), (138, 139), (140, 141), (144, 145), (148, 149), (142, 143), (146, 147), (150, 151), (152, 153), (154, 155), (156, 157), (158, 159), (160, 161), (162, 163), (165, 164), (167, 166), (168, 169), (170, 171), (174, 175), (178, 179), (172, 173), (176, 177), (180, 181), (182, 183), (184, 185), (186, 187), (188, 189), (190, 191), (192, 193), (195, 194), (197, 196), (198, 199), (200, 201), (204, 205), (208, 209), (202, 203), (206, 207), (210, 211), (212, 213), (214, 215), (216, 217), (218, 219), (220, 221), (222, 223), (227, 226), (240, 241), (242, 243), (239, 238), (225, 224), (229, 228), (231, 230), (233, 232), (235, 234), (236, 237), (245, 244), (246, 247), (249, 248), (250, 251), (253, 252), (254, 255), (257, 256), (258, 259), (261, 260), (262, 263), (265, 264), (266, 267), (269, 268), (270, 271), (273, 272), (275, 274), (277, 276), (279, 278), (283, 282), (287, 286), (281, 280), (285, 284)], [])
me_005.update()

# ---- objects
ob_x = bpy.data.objects.new('平面', me_003)
ob_001 = bpy.data.objects.new('平面.001', me_004)
ob_002 = bpy.data.objects.new('平面.002', me_005)

# ---- transforms, parenting, visibility, modifiers, constraints
ob_x.location = (0.0, 0.0, 0.0)
ob_001.location = (0.0, 0.0, 0.0)
ob_002.location = (0.0, 0.0, 0.0)

# ---- collection membership
col_collection.objects.link(ob_x)
col_collection.objects.link(ob_001)
col_collection.objects.link(ob_002)

# ---- scene / render settings (as saved in the file)
scene.frame_start = 1; scene.frame_end = 250; scene.frame_set(1)
scene.render.engine = 'BLENDER_EEVEE_NEXT'
bpy.context.view_layer.update()

# ---- added for rendering (the .blend has no active camera and no usable light): camera, sun
cam_auto = bpy.data.cameras.new('AutoCamera')
cam_auto.lens = 50.0
cam_auto.sensor_width = 36.0
cam_auto.clip_end = 1000.0
ob_auto_camera = bpy.data.objects.new('AutoCamera', cam_auto)
scene.collection.objects.link(ob_auto_camera)
ob_auto_camera.location = (41.9101, -40.2125, 37.292)
ob_auto_camera.rotation_euler = (1.09748, -7.21219e-08, 0.694738)
scene.camera = ob_auto_camera
light_auto_sun = bpy.data.lights.new('AutoSun', 'SUN')
light_auto_sun.energy = 3.0
light_auto_sun.angle = 0.0523599
ob_auto_sun = bpy.data.objects.new('AutoSun', light_auto_sun)
scene.collection.objects.link(ob_auto_sun)
ob_auto_sun.rotation_euler = (0.872665, 0.174533, 0.523599)
bpy.context.view_layer.update()
